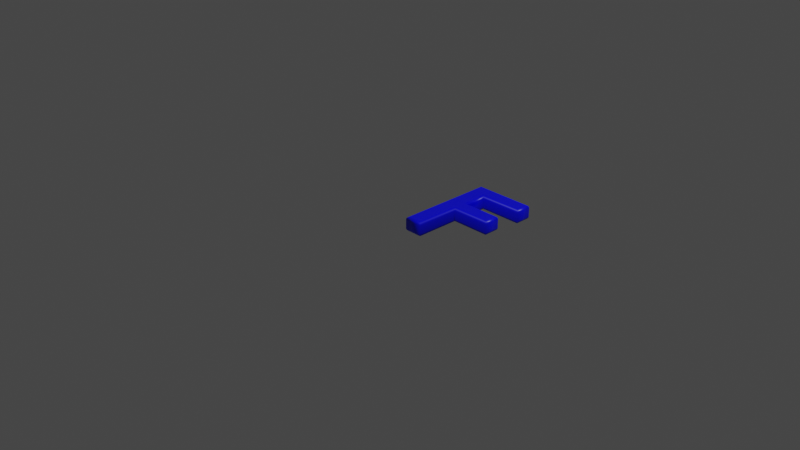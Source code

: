 # Source: 70.blend  (saved by Blender 2.83.19; exported with 4.5.12 LTS)
import bpy
from mathutils import Matrix  # noqa: F401  (used for matrix-valued properties, if any)

bpy.ops.wm.read_factory_settings(use_empty=True)
scene = bpy.context.scene
scene.name = 'Scene'

# ---- collections
col_collection = bpy.data.collections.new('Collection'); scene.collection.children.link(col_collection)

# ---- materials (node trees are filled in below, after node groups)
mat_material = bpy.data.materials.new('Material')
mat_material.alpha_threshold = 0.0
mat_material.use_transparent_shadow = False
mat_material.line_color = (0.0, 0.0, 0.0, 1.0)

# ---- material node trees
mat_material.use_nodes = True; mat_material.node_tree.nodes.clear()
_N = mat_material.node_tree.nodes; _L = mat_material.node_tree.links
n0 = _N.new('ShaderNodeOutputMaterial'); n0.name = 'Material Output'; n0.location = (300, 300)
n1 = _N.new('ShaderNodeBsdfPrincipled'); n1.name = 'Principled BSDF'; n1.location = (10, 300)
n1.distribution = 'GGX'
n1.subsurface_method = 'BURLEY'
n1.inputs[0].default_value = (0.0, 0.0, 1.0, 1.0)
n1.inputs[2].default_value = 0.4
n1.inputs[3].default_value = 1.45
n1.inputs[27].default_value = (0.0, 0.0, 0.0, 1.0)
n1.inputs[28].default_value = 1.0
_L.new(n1.outputs[0], n0.inputs[0])
n0.is_active_output = True

# ---- world
world_world = bpy.data.worlds.new('World'); scene.world = world_world
world_world.use_nodes = True; world_world.node_tree.nodes.clear()
_N = world_world.node_tree.nodes; _L = world_world.node_tree.links
n0 = _N.new('ShaderNodeOutputWorld'); n0.name = 'World Output'; n0.location = (300, 300)
n1 = _N.new('ShaderNodeBackground'); n1.name = 'Background'; n1.location = (10, 300)
n1.inputs[0].default_value = (0.05088, 0.05088, 0.05088, 1.0)
_L.new(n1.outputs[0], n0.inputs[0])
n0.is_active_output = True
world_world.color = (0.05088, 0.05088, 0.05088)
world_world.use_sun_shadow = False
world_world.sun_shadow_jitter_overblur = 0.0

# ---- cameras
cam_camera = bpy.data.cameras.new('Camera')
cam_camera.clip_end = 100.0
cam_camera.ortho_scale = 7.314

# ---- lights
light_light = bpy.data.lights.new('Light', 'POINT')
light_light.transmission_factor = 0.0
light_light.energy = 1000.0
light_light.shadow_soft_size = 0.1
light_light.shadow_maximum_resolution = 0.006
light_light.use_absolute_resolution = True

# ---- meshes
me_70 = bpy.data.meshes.new('70')
me_70.from_pydata([(0.1622, 1.311e-09, 0.08), (0.1622, 1.039, 0.08), (0.7741, 1.039, 0.08), (0.7741, 0.921, 0.08), (0.3035, 0.921, 0.08), (0.3035, 0.6147, 0.08), (0.7302, 0.6147, 0.08), (0.7302, 0.4963, 0.08), (0.3035, 0.4963, 0.08), (0.3035, 1.311e-09, 0.08), (0.1622, -3.577e-10, -0.08), (0.1622, 1.039, -0.08), (0.7741, 1.039, -0.08), (0.7741, 0.921, -0.08), (0.3035, 0.921, -0.08), (0.3035, 0.6147, -0.08), (0.7302, 0.6147, -0.08), (0.7302, 0.4963, -0.08), (0.3035, 0.4963, -0.08), (0.3035, -3.577e-10, -0.08), (0.1622, -3.577e-10, -0.08), (0.1507, -0.01148, -0.07772), (0.141, -0.02121, -0.07121), (0.1345, -0.02772, -0.06148), (0.1322, -0.03, -0.05), (0.1322, -0.03, 0.05), (0.1345, -0.02772, 0.06148), (0.141, -0.02121, 0.07121), (0.1507, -0.01148, 0.07772), (0.1622, 1.311e-09, 0.08), (0.1622, 1.039, -0.08), (0.1507, 1.051, -0.07772), (0.141, 1.061, -0.07121), (0.1345, 1.067, -0.06148), (0.1322, 1.069, -0.05), (0.1322, 1.069, 0.05), (0.1345, 1.067, 0.06148), (0.141, 1.061, 0.07121), (0.1507, 1.051, 0.07772), (0.1622, 1.039, 0.08), (0.7741, 1.039, -0.08), (0.7856, 1.051, -0.07772), (0.7953, 1.061, -0.07121), (0.8018, 1.067, -0.06148), (0.8041, 1.069, -0.05), (0.8041, 1.069, 0.05), (0.8018, 1.067, 0.06148), (0.7953, 1.061, 0.07121), (0.7856, 1.051, 0.07772), (0.7741, 1.039, 0.08), (0.7741, 0.921, -0.08), (0.7856, 0.9095, -0.07772), (0.7953, 0.8998, -0.07121), (0.8018, 0.8933, -0.06148), (0.8041, 0.891, -0.05), (0.8041, 0.891, 0.05), (0.8018, 0.8933, 0.06148), (0.7953, 0.8998, 0.07121), (0.7856, 0.9095, 0.07772), (0.7741, 0.921, 0.08), (0.3035, 0.921, -0.08), (0.315, 0.9095, -0.07772), (0.3247, 0.8998, -0.07121), (0.3312, 0.8933, -0.06148), (0.3335, 0.891, -0.05), (0.3335, 0.891, 0.05), (0.3312, 0.8933, 0.06148), (0.3247, 0.8998, 0.07121), (0.315, 0.9095, 0.07772), (0.3035, 0.921, 0.08), (0.3035, 0.6147, -0.08), (0.315, 0.6262, -0.07772), (0.3247, 0.6359, -0.07121), (0.3312, 0.6424, -0.06148), (0.3335, 0.6447, -0.05), (0.3335, 0.6447, 0.05), (0.3312, 0.6424, 0.06148), (0.3247, 0.6359, 0.07121), (0.315, 0.6262, 0.07772), (0.3035, 0.6147, 0.08), (0.7302, 0.6147, -0.08), (0.7417, 0.6262, -0.07772), (0.7515, 0.6359, -0.07121), (0.758, 0.6424, -0.06148), (0.7602, 0.6447, -0.05), (0.7602, 0.6447, 0.05), (0.758, 0.6424, 0.06148), (0.7515, 0.6359, 0.07121), (0.7417, 0.6262, 0.07772), (0.7302, 0.6147, 0.08), (0.7302, 0.4963, -0.08), (0.7417, 0.4849, -0.07772), (0.7515, 0.4751, -0.07121), (0.758, 0.4686, -0.06148), (0.7602, 0.4663, -0.05), (0.7602, 0.4663, 0.05), (0.758, 0.4686, 0.06148), (0.7515, 0.4751, 0.07121), (0.7417, 0.4849, 0.07772), (0.7302, 0.4963, 0.08), (0.3035, 0.4963, -0.08), (0.315, 0.4849, -0.07772), (0.3247, 0.4751, -0.07121), (0.3312, 0.4686, -0.06148), (0.3335, 0.4663, -0.05), (0.3335, 0.4663, 0.05), (0.3312, 0.4686, 0.06148), (0.3247, 0.4751, 0.07121), (0.315, 0.4849, 0.07772), (0.3035, 0.4963, 0.08), (0.3035, -3.577e-10, -0.08), (0.315, -0.01148, -0.07772), (0.3247, -0.02121, -0.07121), (0.3312, -0.02772, -0.06148), (0.3335, -0.03, -0.05), (0.3335, -0.03, 0.05), (0.3312, -0.02772, 0.06148), (0.3247, -0.02121, 0.07121), (0.315, -0.01148, 0.07772), (0.3035, 1.311e-09, 0.08)], [], [(0, 4, 1), (4, 2, 1), (4, 3, 2), (0, 5, 4), (0, 8, 5), (8, 6, 5), (8, 7, 6), (0, 9, 8), (14, 10, 11), (12, 14, 11), (13, 14, 12), (15, 10, 14), (18, 10, 15), (16, 18, 15), (17, 18, 16), (19, 10, 18), (21, 31, 30, 20), (22, 32, 31, 21), (23, 33, 32, 22), (24, 34, 33, 23), (25, 35, 34, 24), (26, 36, 35, 25), (27, 37, 36, 26), (28, 38, 37, 27), (29, 39, 38, 28), (31, 41, 40, 30), (32, 42, 41, 31), (33, 43, 42, 32), (34, 44, 43, 33), (35, 45, 44, 34), (36, 46, 45, 35), (37, 47, 46, 36), (38, 48, 47, 37), (39, 49, 48, 38), (41, 51, 50, 40), (42, 52, 51, 41), (43, 53, 52, 42), (44, 54, 53, 43), (45, 55, 54, 44), (46, 56, 55, 45), (47, 57, 56, 46), (48, 58, 57, 47), (49, 59, 58, 48), (51, 61, 60, 50), (52, 62, 61, 51), (53, 63, 62, 52), (54, 64, 63, 53), (55, 65, 64, 54), (56, 66, 65, 55), (57, 67, 66, 56), (58, 68, 67, 57), (59, 69, 68, 58), (61, 71, 70, 60), (62, 72, 71, 61), (63, 73, 72, 62), (64, 74, 73, 63), (65, 75, 74, 64), (66, 76, 75, 65), (67, 77, 76, 66), (68, 78, 77, 67), (69, 79, 78, 68), (71, 81, 80, 70), (72, 82, 81, 71), (73, 83, 82, 72), (74, 84, 83, 73), (75, 85, 84, 74), (76, 86, 85, 75), (77, 87, 86, 76), (78, 88, 87, 77), (79, 89, 88, 78), (81, 91, 90, 80), (82, 92, 91, 81), (83, 93, 92, 82), (84, 94, 93, 83), (85, 95, 94, 84), (86, 96, 95, 85), (87, 97, 96, 86), (88, 98, 97, 87), (89, 99, 98, 88), (91, 101, 100, 90), (92, 102, 101, 91), (93, 103, 102, 92), (94, 104, 103, 93), (95, 105, 104, 94), (96, 106, 105, 95), (97, 107, 106, 96), (98, 108, 107, 97), (99, 109, 108, 98), (101, 111, 110, 100), (102, 112, 111, 101), (103, 113, 112, 102), (104, 114, 113, 103), (105, 115, 114, 104), (106, 116, 115, 105), (107, 117, 116, 106), (108, 118, 117, 107), (109, 119, 118, 108), (111, 21, 20, 110), (112, 22, 21, 111), (113, 23, 22, 112), (114, 24, 23, 113), (115, 25, 24, 114), (116, 26, 25, 115), (117, 27, 26, 116), (118, 28, 27, 117), (119, 29, 28, 118)])
me_70.polygons.foreach_set('use_smooth', [0, 0, 0, 0, 0, 0, 0, 0, 0, 0, 0, 0, 0, 0, 0, 0, 1, 1, 1, 1, 1, 1, 1, 1, 1, 1, 1, 1, 1, 1, 1, 1, 1, 1, 1, 1, 1, 1, 1, 1, 1, 1, 1, 1, 1, 1, 1, 1, 1, 1, 1, 1, 1, 1, 1, 1, 1, 1, 1, 1, 1, 1, 1, 1, 1, 1, 1, 1, 1, 1, 1, 1, 1, 1, 1, 1, 1, 1, 1, 1, 1, 1, 1, 1, 1, 1, 1, 1, 1, 1, 1, 1, 1, 1, 1, 1, 1, 1, 1, 1, 1, 1, 1, 1, 1, 1])
_uv = me_70.uv_layers.new(name='UVMap')
_uv.uv.foreach_set('vector', [0.912, 0.4999, 0.8441, 0.05704, 0.912, 0.0001451, 0.8441, 0.05704, 0.6178, 0.0001451, 0.912, 0.0001451, 0.8441, 0.05704, 0.6178, 0.05704, 0.6178, 0.0001451, 0.912, 0.4999, 0.8441, 0.2043, 0.8441, 0.05704, 0.912, 0.4999, 0.8441, 0.2612, 0.8441, 0.2043, 0.8441, 0.2612, 0.6389, 0.2043, 0.8441, 0.2043, 0.8441, 0.2612, 0.6389, 0.2612, 0.6389, 0.2043, 0.912, 0.4999, 0.8441, 0.4999, 0.8441, 0.2612, 0.8441, 0.943, 0.912, 0.5001, 0.912, 0.9999, 0.6178, 0.9999, 0.8441, 0.943, 0.912, 0.9999, 0.6178, 0.943, 0.8441, 0.943, 0.6178, 0.9999, 0.8441, 0.7957, 0.912, 0.5001, 0.8441, 0.943, 0.8441, 0.7388, 0.912, 0.5001, 0.8441, 0.7957, 0.6389, 0.7957, 0.8441, 0.7388, 0.8441, 0.7957, 0.6389, 0.7388, 0.8441, 0.7388, 0.6389, 0.7957, 0.8441, 0.5001, 0.912, 0.5001, 0.8441, 0.7388, 0.1775, 0.7473, 0.6093, 0.5257, 0.6176, 0.531, 0.1765, 0.7577, 0.1778, 0.7378, 0.6012, 0.5205, 0.6093, 0.5257, 0.1775, 0.7473, 0.1776, 0.729, 0.5932, 0.5153, 0.6012, 0.5205, 0.1778, 0.7378, 0.177, 0.7207, 0.5856, 0.5099, 0.5932, 0.5153, 0.1776, 0.729, 0.1787, 0.6792, 0.5391, 0.4848, 0.5856, 0.5099, 0.177, 0.7207, 0.178, 0.6722, 0.5326, 0.4802, 0.5391, 0.4848, 0.1787, 0.6792, 0.1775, 0.6654, 0.5262, 0.4757, 0.5326, 0.4802, 0.178, 0.6722, 0.1771, 0.6587, 0.5201, 0.4715, 0.5262, 0.4757, 0.1775, 0.6654, 0.1767, 0.6521, 0.5142, 0.4674, 0.5201, 0.4715, 0.1771, 0.6587, 0.6093, 0.5257, 0.609, 0.1215, 0.6176, 0.1171, 0.6176, 0.531, 0.6012, 0.5205, 0.6015, 0.125, 0.609, 0.1215, 0.6093, 0.5257, 0.5932, 0.5153, 0.5947, 0.1281, 0.6015, 0.125, 0.6012, 0.5205, 0.5856, 0.5099, 0.5883, 0.1305, 0.5947, 0.1281, 0.5932, 0.5153, 0.5391, 0.4848, 0.5606, 0.1462, 0.5883, 0.1305, 0.5856, 0.5099, 0.5326, 0.4802, 0.5553, 0.1486, 0.5606, 0.1462, 0.5391, 0.4848, 0.5262, 0.4757, 0.5502, 0.1508, 0.5553, 0.1486, 0.5326, 0.4802, 0.5201, 0.4715, 0.5453, 0.1529, 0.5502, 0.1508, 0.5262, 0.4757, 0.5142, 0.4674, 0.5411, 0.1548, 0.5453, 0.1529, 0.5201, 0.4715, 0.609, 0.1215, 0.5403, 0.06673, 0.5442, 0.06047, 0.6176, 0.1171, 0.6015, 0.125, 0.5369, 0.07234, 0.5403, 0.06673, 0.609, 0.1215, 0.5947, 0.1281, 0.534, 0.07748, 0.5369, 0.07234, 0.6015, 0.125, 0.5883, 0.1305, 0.5313, 0.08255, 0.534, 0.07748, 0.5947, 0.1281, 0.5606, 0.1462, 0.5056, 0.1174, 0.5313, 0.08255, 0.5883, 0.1305, 0.5553, 0.1486, 0.5046, 0.122, 0.5056, 0.1174, 0.5606, 0.1462, 0.5502, 0.1508, 0.5036, 0.1268, 0.5046, 0.122, 0.5553, 0.1486, 0.5453, 0.1529, 0.5026, 0.1318, 0.5036, 0.1268, 0.5502, 0.1508, 0.5411, 0.1548, 0.5016, 0.1374, 0.5026, 0.1318, 0.5453, 0.1529, 0.5403, 0.06673, 0.2844, 0.007028, 0.2831, 0.0001451, 0.5442, 0.06047, 0.5369, 0.07234, 0.2857, 0.01415, 0.2844, 0.007028, 0.5403, 0.06673, 0.534, 0.07748, 0.2869, 0.02144, 0.2857, 0.01415, 0.5369, 0.07234, 0.5313, 0.08255, 0.2881, 0.02899, 0.2869, 0.02144, 0.534, 0.07748, 0.5056, 0.1174, 0.2769, 0.1366, 0.2881, 0.02899, 0.5313, 0.08255, 0.5046, 0.122, 0.2797, 0.1424, 0.2769, 0.1366, 0.5056, 0.1174, 0.5036, 0.1268, 0.2826, 0.1477, 0.2797, 0.1424, 0.5046, 0.122, 0.5026, 0.1318, 0.2854, 0.1526, 0.2826, 0.1477, 0.5036, 0.1268, 0.5016, 0.1374, 0.2878, 0.1562, 0.2854, 0.1526, 0.5026, 0.1318, 0.2844, 0.007028, 0.1637, 0.1012, 0.16, 0.09658, 0.2831, 0.0001451, 0.2857, 0.01415, 0.1677, 0.1061, 0.1637, 0.1012, 0.2844, 0.007028, 0.2869, 0.02144, 0.1718, 0.1113, 0.1677, 0.1061, 0.2857, 0.01415, 0.2881, 0.02899, 0.1759, 0.1166, 0.1718, 0.1113, 0.2869, 0.02144, 0.2769, 0.1366, 0.2308, 0.2308, 0.1759, 0.1166, 0.2881, 0.02899, 0.2797, 0.1424, 0.2343, 0.2373, 0.2308, 0.2308, 0.2769, 0.1366, 0.2826, 0.1477, 0.2377, 0.2437, 0.2343, 0.2373, 0.2797, 0.1424, 0.2854, 0.1526, 0.2412, 0.25, 0.2377, 0.2437, 0.2826, 0.1477, 0.2878, 0.1562, 0.2448, 0.2563, 0.2412, 0.25, 0.2854, 0.1526, 0.1637, 0.1012, 0.0202, 0.222, 0.01589, 0.219, 0.16, 0.09658, 0.1677, 0.1061, 0.02374, 0.2245, 0.0202, 0.222, 0.1637, 0.1012, 0.1718, 0.1113, 0.02679, 0.2267, 0.02374, 0.2245, 0.1677, 0.1061, 0.1759, 0.1166, 0.02945, 0.2288, 0.02679, 0.2267, 0.1718, 0.1113, 0.2308, 0.2308, 0.04174, 0.2362, 0.02945, 0.2288, 0.1759, 0.1166, 0.2343, 0.2373, 0.04351, 0.2389, 0.04174, 0.2362, 0.2308, 0.2308, 0.2377, 0.2437, 0.0451, 0.2415, 0.04351, 0.2389, 0.2343, 0.2373, 0.2412, 0.25, 0.0466, 0.244, 0.0451, 0.2415, 0.2377, 0.2437, 0.2448, 0.2563, 0.04808, 0.2467, 0.0466, 0.244, 0.2412, 0.25, 0.0202, 0.222, 0.004512, 0.2658, 0.0001451, 0.2648, 0.01589, 0.219, 0.02374, 0.2245, 0.00824, 0.2665, 0.004512, 0.2658, 0.0202, 0.222, 0.02679, 0.2267, 0.01158, 0.267, 0.00824, 0.2665, 0.02374, 0.2245, 0.02945, 0.2288, 0.01484, 0.2673, 0.01158, 0.267, 0.02679, 0.2267, 0.04174, 0.2362, 0.02902, 0.2689, 0.01484, 0.2673, 0.02945, 0.2288, 0.04351, 0.2389, 0.03196, 0.2682, 0.02902, 0.2689, 0.04174, 0.2362, 0.0451, 0.2415, 0.03484, 0.2675, 0.03196, 0.2682, 0.04351, 0.2389, 0.0466, 0.244, 0.03767, 0.2668, 0.03484, 0.2675, 0.0451, 0.2415, 0.04808, 0.2467, 0.04057, 0.2659, 0.03767, 0.2668, 0.0466, 0.244, 0.004512, 0.2658, 0.01824, 0.4357, 0.01269, 0.4364, 0.0001451, 0.2648, 0.00824, 0.2665, 0.02426, 0.4348, 0.01824, 0.4357, 0.004512, 0.2658, 0.01158, 0.267, 0.03062, 0.4339, 0.02426, 0.4348, 0.00824, 0.2665, 0.01484, 0.2673, 0.03723, 0.4328, 0.03062, 0.4339, 0.01158, 0.267, 0.02902, 0.2689, 0.1585, 0.4109, 0.03723, 0.4328, 0.01484, 0.2673, 0.03196, 0.2682, 0.1665, 0.409, 0.1585, 0.4109, 0.02902, 0.2689, 0.03484, 0.2675, 0.1746, 0.407, 0.1665, 0.409, 0.03196, 0.2682, 0.03767, 0.2668, 0.1826, 0.405, 0.1746, 0.407, 0.03484, 0.2675, 0.04057, 0.2659, 0.1906, 0.4029, 0.1826, 0.405, 0.03767, 0.2668, 0.01824, 0.4357, 0.06647, 0.6945, 0.05988, 0.7006, 0.01269, 0.4364, 0.02426, 0.4348, 0.07224, 0.6891, 0.06647, 0.6945, 0.01824, 0.4357, 0.03062, 0.4339, 0.0773, 0.6841, 0.07224, 0.6891, 0.02426, 0.4348, 0.03723, 0.4328, 0.08195, 0.6795, 0.0773, 0.6841, 0.03062, 0.4339, 0.1585, 0.4109, 0.09416, 0.6386, 0.08195, 0.6795, 0.03723, 0.4328, 0.1665, 0.409, 0.09983, 0.6351, 0.09416, 0.6386, 0.1585, 0.4109, 0.1746, 0.407, 0.1052, 0.6319, 0.09983, 0.6351, 0.1665, 0.409, 0.1826, 0.405, 0.1107, 0.6291, 0.1052, 0.6319, 0.1746, 0.407, 0.1906, 0.4029, 0.1159, 0.6266, 0.1107, 0.6291, 0.1826, 0.405, 0.06647, 0.6945, 0.1775, 0.7473, 0.1765, 0.7577, 0.05988, 0.7006, 0.07224, 0.6891, 0.1778, 0.7378, 0.1775, 0.7473, 0.06647, 0.6945, 0.0773, 0.6841, 0.1776, 0.729, 0.1778, 0.7378, 0.07224, 0.6891, 0.08195, 0.6795, 0.177, 0.7207, 0.1776, 0.729, 0.0773, 0.6841, 0.09416, 0.6386, 0.1787, 0.6792, 0.177, 0.7207, 0.08195, 0.6795, 0.09983, 0.6351, 0.178, 0.6722, 0.1787, 0.6792, 0.09416, 0.6386, 0.1052, 0.6319, 0.1775, 0.6654, 0.178, 0.6722, 0.09983, 0.6351, 0.1107, 0.6291, 0.1771, 0.6587, 0.1775, 0.6654, 0.1052, 0.6319, 0.1159, 0.6266, 0.1767, 0.6521, 0.1771, 0.6587, 0.1107, 0.6291])
me_70.materials.append(mat_material)
me_70.use_remesh_fix_poles = True
me_70.use_remesh_preserve_attributes = False
me_70.use_mirror_vertex_groups = False
me_70.update()

# ---- objects
ob_light = bpy.data.objects.new('Light', light_light)
ob_camera = bpy.data.objects.new('Camera', cam_camera)
ob_70 = bpy.data.objects.new('70', me_70)

# ---- transforms, parenting, visibility, modifiers, constraints
ob_light.location = (4.076, 1.005, 5.904)
ob_light.rotation_euler = (0.6503, 0.05522, 1.866)
ob_light.lock_rotations_4d = False
ob_light.empty_display_type = 'ARROWS'
ob_light.color = (0.0, 0.0, 0.0, 0.0)
ob_light.lineart.crease_threshold = 0.0
ob_camera.location = (7.359, -6.926, 4.958)
ob_camera.rotation_euler = (1.109, 0.0, 0.8149)
ob_camera.lock_rotations_4d = False
ob_camera.empty_display_type = 'ARROWS'
ob_camera.color = (0.0, 0.0, 0.0, 0.0)
ob_camera.display_type = 'WIRE'
ob_camera.lineart.crease_threshold = 0.0
ob_70.location = (0.0, 0.0, 0.0)
ob_70.lineart.crease_threshold = 0.0

# ---- collection membership
col_collection.objects.link(ob_light)
col_collection.objects.link(ob_camera)
col_collection.objects.link(ob_70)

# ---- scene / render settings (as saved in the file)
scene.camera = ob_camera
scene.frame_start = 1; scene.frame_end = 250; scene.frame_set(1)
scene.render.engine = 'BLENDER_EEVEE_NEXT'
scene.cycles.use_denoising = False
scene.cycles.samples = 128
scene.cycles.sampling_pattern = 'TABULATED_SOBOL'
scene.cycles.use_adaptive_sampling = False
scene.cycles.use_light_tree = False
scene.view_settings.view_transform = 'Filmic'
bpy.context.view_layer.update()
